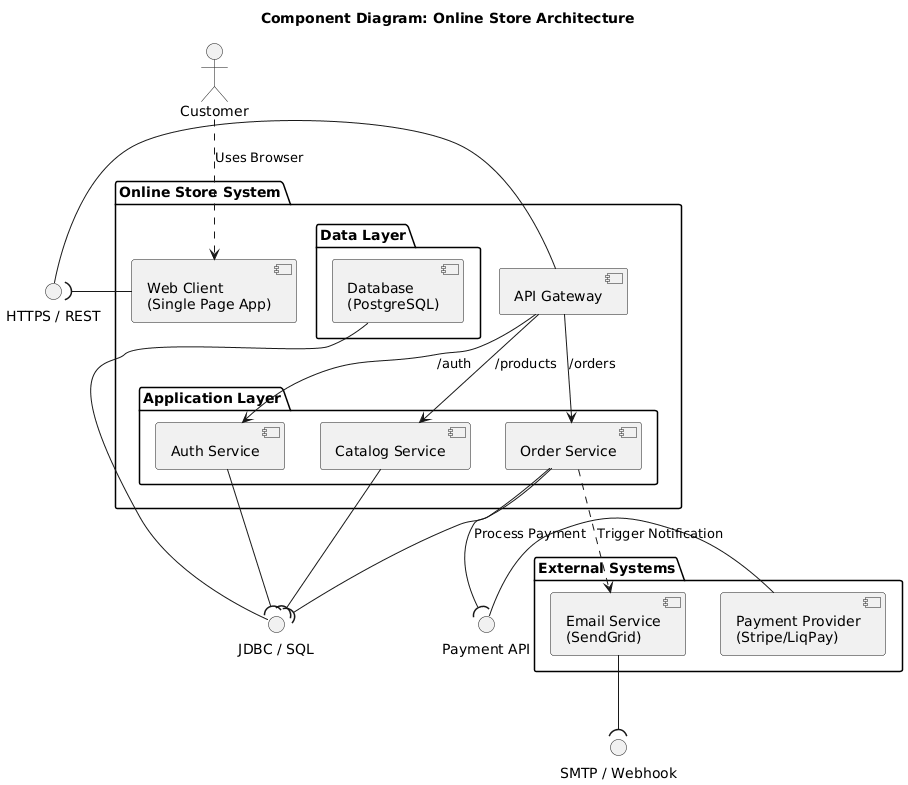

The diagram above was rendered by PlantUML. Its source (embedded in the PNG):
@startuml
title Component Diagram: Online Store Architecture
skinparam componentStyle uml2

actor "Customer" as user

package "Online Store System" {
    
    component "Web Client\n(Single Page App)" as ui
    component "API Gateway" as gateway
    
    package "Application Layer" {
        component "Auth Service" as auth
        component "Catalog Service" as catalog
        component "Order Service" as order
    }
    
    package "Data Layer" {
        component "Database\n(PostgreSQL)" as db
    }
}

package "External Systems" {
    component "Payment Provider\n(Stripe/LiqPay)" as stripe
    component "Email Service\n(SendGrid)" as mail
}

' Interfaces definitions
interface "HTTPS / REST" as rest
interface "JDBC / SQL" as jdbc
interface "Payment API" as pay_api
interface "SMTP / Webhook" as mail_api

' Connections
user ..> ui : Uses Browser

' Client to Gateway
ui --( rest
rest - gateway

' Gateway to Services
gateway --> auth : /auth
gateway --> catalog : /products
gateway --> order : /orders

' Services to Database
auth --( jdbc
catalog --( jdbc
order --( jdbc
jdbc - db

' External Integrations
order --( pay_api : Process Payment
pay_api - stripe

order ..> mail : Trigger Notification
mail --( mail_api
@enduml